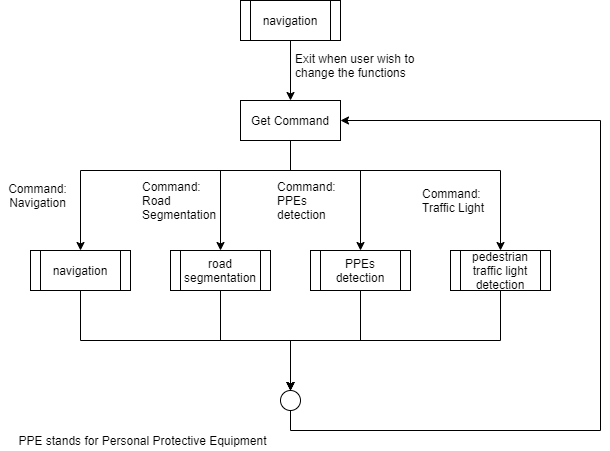

The diagram above was exported from draw.io. Its source (the exported page's mxGraphModel, read from the mxfile embedded in the PNG):
<mxGraphModel dx="1460" dy="673" grid="1" gridSize="10" guides="1" tooltips="1" connect="1" arrows="1" fold="1" page="1" pageScale="1" pageWidth="850" pageHeight="1100" math="0" shadow="0">
  <root>
    <mxCell id="0" />
    <mxCell id="1" parent="0" />
    <mxCell id="4T5X3z8HdeP826cig73R-12" style="edgeStyle=orthogonalEdgeStyle;rounded=0;orthogonalLoop=1;jettySize=auto;html=1;exitX=0.5;exitY=1;exitDx=0;exitDy=0;entryX=0.5;entryY=0;entryDx=0;entryDy=0;" edge="1" parent="1" target="4T5X3z8HdeP826cig73R-6">
      <mxGeometry relative="1" as="geometry">
        <mxPoint x="400" y="170" as="sourcePoint" />
        <Array as="points">
          <mxPoint x="400" y="200" />
          <mxPoint x="190" y="200" />
        </Array>
      </mxGeometry>
    </mxCell>
    <mxCell id="4T5X3z8HdeP826cig73R-13" style="edgeStyle=orthogonalEdgeStyle;rounded=0;orthogonalLoop=1;jettySize=auto;html=1;exitX=0.5;exitY=1;exitDx=0;exitDy=0;entryX=0.5;entryY=0;entryDx=0;entryDy=0;" edge="1" parent="1" target="4T5X3z8HdeP826cig73R-7">
      <mxGeometry relative="1" as="geometry">
        <mxPoint x="400" y="170" as="sourcePoint" />
        <Array as="points">
          <mxPoint x="400" y="200" />
          <mxPoint x="330" y="200" />
        </Array>
      </mxGeometry>
    </mxCell>
    <mxCell id="4T5X3z8HdeP826cig73R-14" style="edgeStyle=orthogonalEdgeStyle;rounded=0;orthogonalLoop=1;jettySize=auto;html=1;exitX=0.5;exitY=1;exitDx=0;exitDy=0;entryX=0.5;entryY=0;entryDx=0;entryDy=0;" edge="1" parent="1" target="4T5X3z8HdeP826cig73R-8">
      <mxGeometry relative="1" as="geometry">
        <mxPoint x="400" y="170" as="sourcePoint" />
        <Array as="points">
          <mxPoint x="400" y="200" />
          <mxPoint x="470" y="200" />
        </Array>
      </mxGeometry>
    </mxCell>
    <mxCell id="4T5X3z8HdeP826cig73R-15" style="edgeStyle=orthogonalEdgeStyle;rounded=0;orthogonalLoop=1;jettySize=auto;html=1;exitX=0.5;exitY=1;exitDx=0;exitDy=0;entryX=0.5;entryY=0;entryDx=0;entryDy=0;" edge="1" parent="1" target="4T5X3z8HdeP826cig73R-9">
      <mxGeometry relative="1" as="geometry">
        <mxPoint x="400" y="170" as="sourcePoint" />
        <Array as="points">
          <mxPoint x="400" y="200" />
          <mxPoint x="610" y="200" />
        </Array>
      </mxGeometry>
    </mxCell>
    <mxCell id="4T5X3z8HdeP826cig73R-41" style="edgeStyle=orthogonalEdgeStyle;rounded=0;orthogonalLoop=1;jettySize=auto;html=1;exitX=0.5;exitY=1;exitDx=0;exitDy=0;entryX=0.5;entryY=0;entryDx=0;entryDy=0;" edge="1" parent="1" source="4T5X3z8HdeP826cig73R-6" target="4T5X3z8HdeP826cig73R-35">
      <mxGeometry relative="1" as="geometry" />
    </mxCell>
    <mxCell id="4T5X3z8HdeP826cig73R-6" value="navigation" style="shape=process;whiteSpace=wrap;html=1;backgroundOutline=1;" vertex="1" parent="1">
      <mxGeometry x="140" y="280" width="100" height="40" as="geometry" />
    </mxCell>
    <mxCell id="4T5X3z8HdeP826cig73R-37" style="edgeStyle=orthogonalEdgeStyle;rounded=0;orthogonalLoop=1;jettySize=auto;html=1;exitX=0.5;exitY=1;exitDx=0;exitDy=0;entryX=0.5;entryY=0;entryDx=0;entryDy=0;" edge="1" parent="1" source="4T5X3z8HdeP826cig73R-7" target="4T5X3z8HdeP826cig73R-35">
      <mxGeometry relative="1" as="geometry" />
    </mxCell>
    <mxCell id="4T5X3z8HdeP826cig73R-7" value="road segmentation" style="shape=process;whiteSpace=wrap;html=1;backgroundOutline=1;" vertex="1" parent="1">
      <mxGeometry x="280" y="280" width="100" height="40" as="geometry" />
    </mxCell>
    <mxCell id="4T5X3z8HdeP826cig73R-39" style="edgeStyle=orthogonalEdgeStyle;rounded=0;orthogonalLoop=1;jettySize=auto;html=1;exitX=0.5;exitY=1;exitDx=0;exitDy=0;entryX=0.5;entryY=0;entryDx=0;entryDy=0;" edge="1" parent="1" source="4T5X3z8HdeP826cig73R-8" target="4T5X3z8HdeP826cig73R-35">
      <mxGeometry relative="1" as="geometry" />
    </mxCell>
    <mxCell id="4T5X3z8HdeP826cig73R-8" value="PPEs detection" style="shape=process;whiteSpace=wrap;html=1;backgroundOutline=1;" vertex="1" parent="1">
      <mxGeometry x="420" y="280" width="100" height="40" as="geometry" />
    </mxCell>
    <mxCell id="4T5X3z8HdeP826cig73R-40" style="edgeStyle=orthogonalEdgeStyle;rounded=0;orthogonalLoop=1;jettySize=auto;html=1;exitX=0.5;exitY=1;exitDx=0;exitDy=0;entryX=0.5;entryY=0;entryDx=0;entryDy=0;" edge="1" parent="1" source="4T5X3z8HdeP826cig73R-9" target="4T5X3z8HdeP826cig73R-35">
      <mxGeometry relative="1" as="geometry" />
    </mxCell>
    <mxCell id="4T5X3z8HdeP826cig73R-9" value="pedestrian traffic light detection" style="shape=process;whiteSpace=wrap;html=1;backgroundOutline=1;" vertex="1" parent="1">
      <mxGeometry x="560" y="280" width="100" height="40" as="geometry" />
    </mxCell>
    <mxCell id="4T5X3z8HdeP826cig73R-16" value="Command:&lt;br&gt;Navigation" style="text;html=1;strokeColor=none;fillColor=none;align=center;verticalAlign=middle;whiteSpace=wrap;rounded=0;" vertex="1" parent="1">
      <mxGeometry x="110" y="210" width="75" height="30" as="geometry" />
    </mxCell>
    <mxCell id="4T5X3z8HdeP826cig73R-19" value="Command:&lt;br&gt;Road Segmentation" style="text;html=1;strokeColor=none;fillColor=none;align=left;verticalAlign=middle;whiteSpace=wrap;rounded=0;" vertex="1" parent="1">
      <mxGeometry x="250" y="210" width="80" height="40" as="geometry" />
    </mxCell>
    <mxCell id="4T5X3z8HdeP826cig73R-25" value="Command:&lt;br&gt;PPEs detection" style="text;html=1;strokeColor=none;fillColor=none;align=left;verticalAlign=middle;whiteSpace=wrap;rounded=0;" vertex="1" parent="1">
      <mxGeometry x="385" y="210" width="80" height="40" as="geometry" />
    </mxCell>
    <mxCell id="4T5X3z8HdeP826cig73R-26" value="Command: Traffic Light" style="text;html=1;strokeColor=none;fillColor=none;align=left;verticalAlign=middle;whiteSpace=wrap;rounded=0;" vertex="1" parent="1">
      <mxGeometry x="530" y="210" width="80" height="40" as="geometry" />
    </mxCell>
    <mxCell id="4T5X3z8HdeP826cig73R-27" value="Exit when user wish to change the functions" style="text;html=1;strokeColor=none;fillColor=none;align=left;verticalAlign=middle;whiteSpace=wrap;rounded=0;" vertex="1" parent="1">
      <mxGeometry x="402.5" y="80" width="135" height="30" as="geometry" />
    </mxCell>
    <mxCell id="4T5X3z8HdeP826cig73R-30" value="Get Command" style="rounded=0;whiteSpace=wrap;html=1;" vertex="1" parent="1">
      <mxGeometry x="350" y="130" width="100" height="40" as="geometry" />
    </mxCell>
    <mxCell id="4T5X3z8HdeP826cig73R-32" style="edgeStyle=orthogonalEdgeStyle;rounded=0;orthogonalLoop=1;jettySize=auto;html=1;exitX=0.5;exitY=1;exitDx=0;exitDy=0;entryX=0.5;entryY=0;entryDx=0;entryDy=0;" edge="1" parent="1" source="4T5X3z8HdeP826cig73R-31" target="4T5X3z8HdeP826cig73R-30">
      <mxGeometry relative="1" as="geometry" />
    </mxCell>
    <mxCell id="4T5X3z8HdeP826cig73R-31" value="navigation" style="shape=process;whiteSpace=wrap;html=1;backgroundOutline=1;" vertex="1" parent="1">
      <mxGeometry x="350" y="30" width="100" height="40" as="geometry" />
    </mxCell>
    <mxCell id="4T5X3z8HdeP826cig73R-42" style="edgeStyle=orthogonalEdgeStyle;rounded=0;orthogonalLoop=1;jettySize=auto;html=1;exitX=0.5;exitY=1;exitDx=0;exitDy=0;entryX=1;entryY=0.5;entryDx=0;entryDy=0;" edge="1" parent="1" source="4T5X3z8HdeP826cig73R-35" target="4T5X3z8HdeP826cig73R-30">
      <mxGeometry relative="1" as="geometry">
        <Array as="points">
          <mxPoint x="400" y="460" />
          <mxPoint x="710" y="460" />
          <mxPoint x="710" y="150" />
        </Array>
      </mxGeometry>
    </mxCell>
    <mxCell id="4T5X3z8HdeP826cig73R-35" value="" style="ellipse;whiteSpace=wrap;html=1;aspect=fixed;" vertex="1" parent="1">
      <mxGeometry x="390" y="420" width="20" height="20" as="geometry" />
    </mxCell>
    <mxCell id="4T5X3z8HdeP826cig73R-43" value="PPE stands for Personal Protective Equipment" style="text;html=1;strokeColor=none;fillColor=none;align=center;verticalAlign=middle;whiteSpace=wrap;rounded=0;" vertex="1" parent="1">
      <mxGeometry x="110" y="460" width="285" height="20" as="geometry" />
    </mxCell>
  </root>
</mxGraphModel>